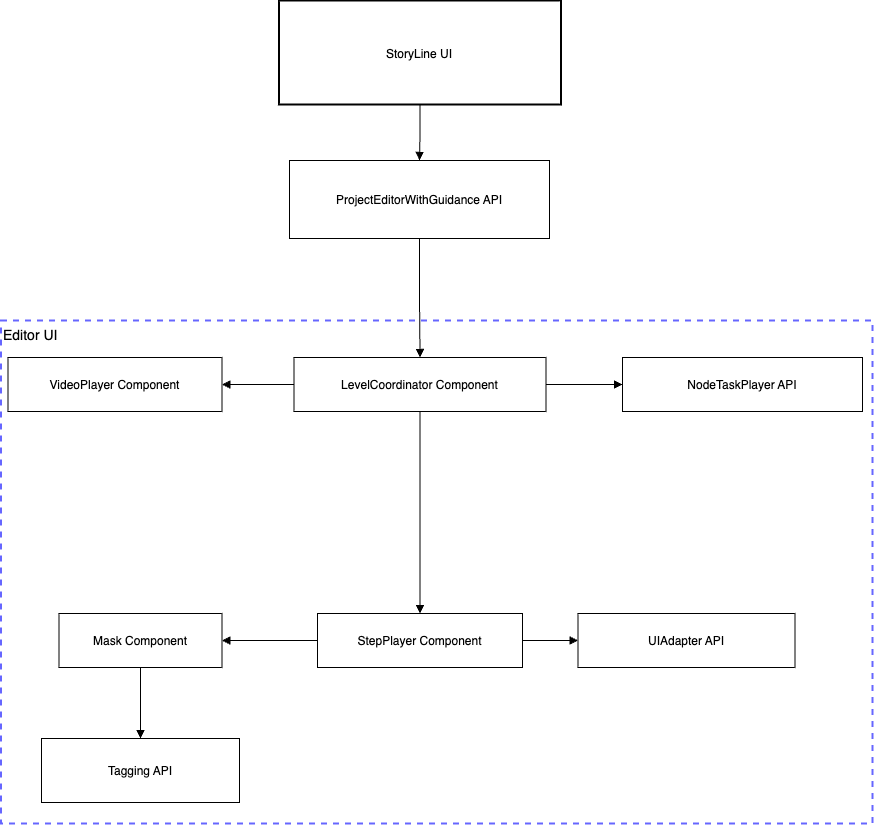

The diagram above was exported from draw.io. Its source (the exported page's mxGraphModel, read from the mxfile embedded in the PNG):
<mxGraphModel dx="1735" dy="1056" grid="1" gridSize="10" guides="1" tooltips="1" connect="1" arrows="1" fold="1" page="1" pageScale="1" pageWidth="850" pageHeight="1100" math="0" shadow="0">
  <root>
    <mxCell id="0" />
    <mxCell id="1" parent="0" />
    <mxCell id="nl9M1LM8hvWo5M_YT5K9-1" value="Editor UI" style="whiteSpace=wrap;strokeWidth=2;verticalAlign=top;fontSize=14;align=left;dashed=1;strokeColor=#6666FF;fillColor=none;" vertex="1" parent="1">
      <mxGeometry x="448.5" y="340" width="871.5" height="503" as="geometry" />
    </mxCell>
    <mxCell id="nl9M1LM8hvWo5M_YT5K9-40" value="" style="edgeStyle=orthogonalEdgeStyle;rounded=0;orthogonalLoop=1;jettySize=auto;html=1;endArrow=block;endFill=1;" edge="1" parent="1" source="nl9M1LM8hvWo5M_YT5K9-9" target="nl9M1LM8hvWo5M_YT5K9-39">
      <mxGeometry relative="1" as="geometry" />
    </mxCell>
    <mxCell id="nl9M1LM8hvWo5M_YT5K9-9" value="LevelCoordinator Component" style="" vertex="1" parent="1">
      <mxGeometry x="741.5" y="377" width="252" height="54" as="geometry" />
    </mxCell>
    <mxCell id="nl9M1LM8hvWo5M_YT5K9-10" value="VideoPlayer Component" style="" vertex="1" parent="1">
      <mxGeometry x="455.5" y="377" width="214" height="54" as="geometry" />
    </mxCell>
    <mxCell id="nl9M1LM8hvWo5M_YT5K9-28" style="edgeStyle=orthogonalEdgeStyle;rounded=0;orthogonalLoop=1;jettySize=auto;html=1;entryX=0;entryY=0.5;entryDx=0;entryDy=0;endArrow=block;endFill=1;" edge="1" parent="1" source="nl9M1LM8hvWo5M_YT5K9-12" target="nl9M1LM8hvWo5M_YT5K9-24">
      <mxGeometry relative="1" as="geometry" />
    </mxCell>
    <mxCell id="nl9M1LM8hvWo5M_YT5K9-29" style="edgeStyle=orthogonalEdgeStyle;rounded=0;orthogonalLoop=1;jettySize=auto;html=1;endArrow=block;endFill=1;" edge="1" parent="1" source="nl9M1LM8hvWo5M_YT5K9-12" target="nl9M1LM8hvWo5M_YT5K9-26">
      <mxGeometry relative="1" as="geometry" />
    </mxCell>
    <mxCell id="nl9M1LM8hvWo5M_YT5K9-12" value="StepPlayer Component" style="" vertex="1" parent="1">
      <mxGeometry x="765" y="633" width="205" height="54" as="geometry" />
    </mxCell>
    <mxCell id="nl9M1LM8hvWo5M_YT5K9-17" value="" style="startArrow=none;startFill=0;endArrow=block;endFill=1;exitX=0;exitY=0.5;rounded=0;edgeStyle=orthogonalEdgeStyle;exitDx=0;exitDy=0;entryX=1;entryY=0.5;entryDx=0;entryDy=0;" edge="1" parent="1" source="nl9M1LM8hvWo5M_YT5K9-9" target="nl9M1LM8hvWo5M_YT5K9-10">
      <mxGeometry relative="1" as="geometry">
        <mxPoint x="590.5" y="515" as="targetPoint" />
      </mxGeometry>
    </mxCell>
    <mxCell id="nl9M1LM8hvWo5M_YT5K9-18" value="" style="curved=1;startArrow=none;endArrow=block;endFill=1;exitX=0.5;exitY=0.99;rounded=0;" edge="1" parent="1" source="nl9M1LM8hvWo5M_YT5K9-9" target="nl9M1LM8hvWo5M_YT5K9-12">
      <mxGeometry relative="1" as="geometry">
        <Array as="points" />
        <mxPoint x="867.5" y="510" as="targetPoint" />
      </mxGeometry>
    </mxCell>
    <mxCell id="nl9M1LM8hvWo5M_YT5K9-24" value="UIAdapter API" style="" vertex="1" parent="1">
      <mxGeometry x="1025.5" y="633" width="217" height="54" as="geometry" />
    </mxCell>
    <mxCell id="nl9M1LM8hvWo5M_YT5K9-25" value="Tagging API" style="" vertex="1" parent="1">
      <mxGeometry x="489" y="758" width="198" height="64" as="geometry" />
    </mxCell>
    <mxCell id="nl9M1LM8hvWo5M_YT5K9-30" style="edgeStyle=orthogonalEdgeStyle;rounded=0;orthogonalLoop=1;jettySize=auto;html=1;entryX=0.5;entryY=0;entryDx=0;entryDy=0;endArrow=block;endFill=1;" edge="1" parent="1" source="nl9M1LM8hvWo5M_YT5K9-26" target="nl9M1LM8hvWo5M_YT5K9-25">
      <mxGeometry relative="1" as="geometry" />
    </mxCell>
    <mxCell id="nl9M1LM8hvWo5M_YT5K9-26" value="Mask Component" style="" vertex="1" parent="1">
      <mxGeometry x="506.5" y="633" width="163" height="54" as="geometry" />
    </mxCell>
    <mxCell id="nl9M1LM8hvWo5M_YT5K9-41" value="" style="edgeStyle=orthogonalEdgeStyle;rounded=0;orthogonalLoop=1;jettySize=auto;html=1;endArrow=block;endFill=1;" edge="1" parent="1" source="nl9M1LM8hvWo5M_YT5K9-32" target="nl9M1LM8hvWo5M_YT5K9-38">
      <mxGeometry relative="1" as="geometry" />
    </mxCell>
    <mxCell id="nl9M1LM8hvWo5M_YT5K9-32" value="" style="whiteSpace=wrap;strokeWidth=2;verticalAlign=top;" vertex="1" parent="1">
      <mxGeometry x="726.5" y="20" width="282" height="104" as="geometry" />
    </mxCell>
    <mxCell id="nl9M1LM8hvWo5M_YT5K9-33" value="StoryLine UI" style="fillColor=none;strokeColor=none;" vertex="1" parent="1">
      <mxGeometry x="761.5" y="45" width="211" height="55" as="geometry" />
    </mxCell>
    <mxCell id="nl9M1LM8hvWo5M_YT5K9-42" value="" style="edgeStyle=orthogonalEdgeStyle;rounded=0;orthogonalLoop=1;jettySize=auto;html=1;endArrow=block;endFill=1;" edge="1" parent="1" source="nl9M1LM8hvWo5M_YT5K9-38" target="nl9M1LM8hvWo5M_YT5K9-9">
      <mxGeometry relative="1" as="geometry" />
    </mxCell>
    <mxCell id="nl9M1LM8hvWo5M_YT5K9-38" value="ProjectEditorWithGuidance API" style="" vertex="1" parent="1">
      <mxGeometry x="737" y="180" width="260" height="78" as="geometry" />
    </mxCell>
    <mxCell id="nl9M1LM8hvWo5M_YT5K9-39" value="NodeTaskPlayer API" style="" vertex="1" parent="1">
      <mxGeometry x="1070" y="377" width="240" height="54" as="geometry" />
    </mxCell>
  </root>
</mxGraphModel>